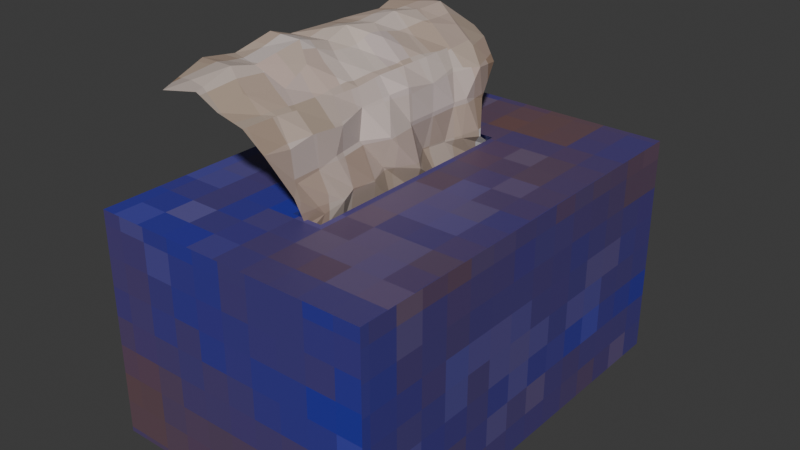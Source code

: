 # Source: tissue-box.blend  (saved by Blender 5.1.30; exported with 4.5.12 LTS)
import bpy
from mathutils import Matrix  # noqa: F401  (used for matrix-valued properties, if any)

bpy.ops.wm.read_factory_settings(use_empty=True)
scene = bpy.context.scene
scene.name = 'Scene'

# ---- collections
col_collection = bpy.data.collections.new('Collection'); scene.collection.children.link(col_collection)

# ---- images (referenced by path relative to the original .blend; pixels are not part of the script)
import os
ASSET_DIR = os.environ.get("B2B_ASSET_DIR", "")  # directory of the original .blend (textures are referenced by path, not embedded)
HERE = os.path.dirname(os.path.abspath(__file__))  # packed textures are extracted next to this script under _unpacked/

def load_image(name, relpath, width, height, colorspace="sRGB"):
    """Load a texture the original file referenced (path relative to the .blend, or extracted next to this script)."""
    p = next((c for c in (os.path.join(HERE, relpath), os.path.join(ASSET_DIR, relpath)) if relpath and os.path.exists(c)), "")
    if p:
        img = bpy.data.images.load(p, check_existing=True)
        img.name = name
    else:  # same state as the original file: an image datablock whose file is absent (Cycles renders it pink)
        img = bpy.data.images.new(name, width, height)
        img.source = "FILE"
        img.filepath = "//" + (relpath or name)
    img.colorspace_settings.name = colorspace
    return img
img_tissue_box = load_image('tissue_box', '_unpacked/tissue_box.a8a3c3f3.png', 32, 32, 'sRGB')

# ---- materials (node trees are filled in below, after node groups)
mat_material = bpy.data.materials.new('Material')
mat_material.alpha_threshold = 0.0
mat_material.use_backface_culling_lightprobe_volume = False
mat_material.roughness = 0.5
mat_material.line_color = (0.0, 0.0, 0.0, 1.0)

# ---- material node trees
mat_material.use_nodes = True; mat_material.node_tree.nodes.clear()
_N = mat_material.node_tree.nodes; _L = mat_material.node_tree.links
n0 = _N.new('ShaderNodeOutputMaterial'); n0.name = 'Material Output'; n0.location = (200, 100)
n1 = _N.new('ShaderNodeBsdfPrincipled'); n1.name = 'Principled BSDF'; n1.location = (-200, 100)
n2 = _N.new('ShaderNodeTexImage'); n2.name = 'Image Texture'; n2.location = (-490, 80)
n2.image = img_tissue_box
n2.interpolation = 'Closest'
_L.new(n1.outputs[0], n0.inputs[0])
_L.new(n2.outputs[0], n1.inputs[0])
n0.is_active_output = True

# ---- world
world_world = bpy.data.worlds.new('World'); scene.world = world_world
world_world.use_nodes = True; world_world.node_tree.nodes.clear()
_N = world_world.node_tree.nodes; _L = world_world.node_tree.links
n0 = _N.new('ShaderNodeOutputWorld'); n0.name = 'World Output'; n0.location = (200, 100)
n1 = _N.new('ShaderNodeBackground'); n1.name = 'Background'; n1.location = (-200, 100)
n1.inputs[0].default_value = (0.05088, 0.05088, 0.05088, 1.0)
_L.new(n1.outputs[0], n0.inputs[0])
n0.is_active_output = True
world_world.color = (0.05088, 0.05088, 0.05088)
world_world.sun_shadow_jitter_overblur = 0.0

# ---- meshes
me_cube = bpy.data.meshes.new('Cube')
me_cube.from_pydata([(0.01104, 0.08347, 0.08), (0.1, 0.15, -0.08), (0.01104, -0.08347, 0.08), (0.1, -0.15, -0.08), (-0.01104, 0.08347, 0.08), (-0.1, 0.15, -0.08), (-0.01104, -0.08347, 0.08), (-0.1, -0.15, -0.08), (0.1, -0.15, 0.08), (-0.1, -0.15, 0.08), (0.1, 0.15, 0.08), (-0.1, 0.15, 0.08), (0.02, -0.117, 0.04), (-0.02, -0.117, 0.04), (0.02, 0.117, 0.04), (-0.02, 0.117, 0.04), (-0.05883, -0.1303, 0.1576), (-0.04391, -0.1197, 0.157), (-0.03113, -0.1166, 0.1472), (-0.01594, -0.1131, 0.1406), (-0.004236, -0.1097, 0.1271), (0.001069, -0.09366, 0.09734), (0.0003727, -0.08492, 0.07696), (0.0002962, -0.122, 0.06367), (-0.07631, -0.08632, 0.1611), (-0.04747, -0.09055, 0.1634), (-0.03345, -0.09532, 0.1516), (-0.01825, -0.08514, 0.1392), (-0.004969, -0.08884, 0.1237), (-0.00252, -0.08667, 0.1031), (0.002792, -0.0711, 0.07959), (0.0002962, -0.09941, 0.06367), (-0.07323, -0.06396, 0.1587), (-0.04524, -0.07423, 0.1602), (-0.03061, -0.06582, 0.1469), (-0.01772, -0.06998, 0.1381), (-0.004763, -0.07073, 0.1271), (-0.003905, -0.06797, 0.1042), (0.006083, -0.0576, 0.08412), (0.0002962, -0.07681, 0.06367), (-0.06899, -0.03867, 0.1669), (-0.04377, -0.03937, 0.1669), (-0.0328, -0.0453, 0.1556), (-0.01752, -0.03973, 0.1382), (-0.004193, -0.04635, 0.1252), (-0.002878, -0.05421, 0.1088), (0.003087, -0.04617, 0.08703), (0.0002962, -0.05421, 0.06367), (-0.07496, -0.01624, 0.1588), (-0.04677, -0.01225, 0.159), (-0.03276, -0.01839, 0.1508), (-0.01585, -0.02014, 0.1386), (-0.01155, -0.02141, 0.1272), (-0.007971, -0.02825, 0.1084), (0.002436, -0.02675, 0.08406), (0.0002962, -0.0316, 0.06367), (-0.07156, 0.0164, 0.1591), (-0.04915, 0.006877, 0.1639), (-0.03629, 0.004787, 0.1513), (-0.01594, -9.291e-05, 0.1406), (-0.008927, 0.0007476, 0.129), (0.001328, -0.01018, 0.1075), (-0.00344, -0.01196, 0.08706), (0.0002962, -0.009001, 0.06367), (-0.07354, 0.03036, 0.1582), (-0.04644, 0.03023, 0.1603), (-0.0328, 0.02251, 0.1556), (-0.01594, 0.02251, 0.1406), (-0.004465, 0.0136, 0.1313), (-0.002878, 0.0136, 0.1088), (0.008202, 0.01031, 0.08186), (0.0002962, 0.0136, 0.06367), (-0.0664, 0.05789, 0.1597), (-0.04868, 0.05183, 0.1627), (-0.03541, 0.04996, 0.1507), (-0.01594, 0.04511, 0.1406), (-0.00609, 0.04057, 0.1263), (-0.002878, 0.03621, 0.1088), (-0.007035, 0.03173, 0.08343), (0.002577, 0.03549, 0.06367), (-0.07215, 0.07534, 0.1606), (-0.04805, 0.0785, 0.1583), (-0.03506, 0.07246, 0.1524), (-0.01932, 0.07121, 0.1392), (-0.01056, 0.06615, 0.1289), (-0.002878, 0.05881, 0.1088), (-0.00439, 0.05107, 0.08308), (0.0002962, 0.05881, 0.06367), (-0.06885, 0.1005, 0.1575), (-0.04696, 0.09905, 0.1592), (-0.02754, 0.09205, 0.1485), (-0.01375, 0.09222, 0.1367), (-0.00217, 0.08517, 0.126), (-0.0005079, 0.06868, 0.1094), (0.0004608, 0.06368, 0.08323), (0.0002962, 0.08141, 0.06367), (-0.06893, 0.1243, 0.1502), (-0.05113, 0.1227, 0.1443), (-0.03402, 0.1211, 0.14), (-0.02461, 0.1199, 0.1342), (-0.009449, 0.1111, 0.1216), (-0.003625, 0.09055, 0.1029), (0.003513, 0.08015, 0.07998), (0.0002962, 0.104, 0.06367)], [], [(0, 4, 15, 14), (3, 8, 9, 7), (7, 9, 11, 5), (5, 1, 3, 7), (1, 10, 8, 3), (5, 11, 10, 1), (2, 6, 9, 8), (0, 2, 8, 10), (6, 4, 11, 9), (4, 0, 10, 11), (14, 15, 13, 12), (2, 0, 14, 12), (4, 6, 13, 15), (6, 2, 12, 13), (16, 17, 25, 24), (17, 18, 26, 25), (18, 19, 27, 26), (19, 20, 28, 27), (20, 21, 29, 28), (21, 22, 30, 29), (22, 23, 31, 30), (24, 25, 33, 32), (25, 26, 34, 33), (26, 27, 35, 34), (27, 28, 36, 35), (28, 29, 37, 36), (29, 30, 38, 37), (30, 31, 39, 38), (32, 33, 41, 40), (33, 34, 42, 41), (34, 35, 43, 42), (35, 36, 44, 43), (36, 37, 45, 44), (37, 38, 46, 45), (38, 39, 47, 46), (40, 41, 49, 48), (41, 42, 50, 49), (42, 43, 51, 50), (43, 44, 52, 51), (44, 45, 53, 52), (45, 46, 54, 53), (46, 47, 55, 54), (48, 49, 57, 56), (49, 50, 58, 57), (50, 51, 59, 58), (51, 52, 60, 59), (52, 53, 61, 60), (53, 54, 62, 61), (54, 55, 63, 62), (56, 57, 65, 64), (57, 58, 66, 65), (58, 59, 67, 66), (59, 60, 68, 67), (60, 61, 69, 68), (61, 62, 70, 69), (62, 63, 71, 70), (64, 65, 73, 72), (65, 66, 74, 73), (66, 67, 75, 74), (67, 68, 76, 75), (68, 69, 77, 76), (69, 70, 78, 77), (70, 71, 79, 78), (72, 73, 81, 80), (73, 74, 82, 81), (74, 75, 83, 82), (75, 76, 84, 83), (76, 77, 85, 84), (77, 78, 86, 85), (78, 79, 87, 86), (80, 81, 89, 88), (81, 82, 90, 89), (82, 83, 91, 90), (83, 84, 92, 91), (84, 85, 93, 92), (85, 86, 94, 93), (86, 87, 95, 94), (88, 89, 97, 96), (89, 90, 98, 97), (90, 91, 99, 98), (91, 92, 100, 99), (92, 93, 101, 100), (93, 94, 102, 101), (94, 95, 103, 102)])
me_cube.polygons.foreach_set('material_index', [0, 0, 0, 0, 0, 0, 0, 0, 0, 0, 0, 0, 0, 0, 1, 1, 1, 1, 1, 1, 1, 1, 1, 1, 1, 1, 1, 1, 1, 1, 1, 1, 1, 1, 1, 1, 1, 1, 1, 1, 1, 1, 1, 1, 1, 1, 1, 1, 1, 1, 1, 1, 1, 1, 1, 1, 1, 1, 1, 1, 1, 1, 1, 1, 1, 1, 1, 1, 1, 1, 1, 1, 1, 1, 1, 1, 1, 1, 1, 1, 1, 1, 1, 1])
_uv = me_cube.uv_layers.new(name='UVMap')
_uv.uv.foreach_set('vector', [0.2979, 0.7916, 0.2979, 0.7587, 0.3575, 0.7454, 0.3575, 0.8049, 0.5363, 0.7454, 0.2979, 0.7454, 0.2979, 0.4474, 0.5363, 0.4474, 0.2369, 0.8938, 1.021e-08, 0.8938, 4.395e-08, 0.4469, 0.2369, 0.4469, 0.2979, 0.4469, 0.0, 0.4469, 0.0, 0.0, 0.2979, 0.0, 0.5946, 0.0002671, 0.8317, -4.41e-09, 0.8317, 0.4469, 0.5946, 0.4471, 0.7746, 0.7454, 0.5363, 0.7454, 0.5363, 0.4474, 0.7746, 0.4474, 0.4627, 0.09937, 0.4299, 0.09945, 0.2979, 0.0006807, 0.5946, -9.021e-09, 0.4627, 0.348, 0.4627, 0.09937, 0.5946, -9.021e-09, 0.5946, 0.4467, 0.4299, 0.09945, 0.4299, 0.3481, 0.2979, 0.4474, 0.2979, 0.0006807, 0.4299, 0.3481, 0.4627, 0.348, 0.5946, 0.4467, 0.2979, 0.4474, 0.9975, 0.9866, 0.9382, 0.9867, 0.9382, 0.6383, 0.9975, 0.6381, 0.2372, 0.7455, 0.2372, 0.4968, 0.2979, 0.4469, 0.2979, 0.7955, 0.4463, 0.9278, 0.695, 0.9293, 0.7448, 0.9875, 0.3962, 0.9853, 0.3575, 0.7916, 0.3575, 0.7587, 0.4171, 0.7454, 0.4171, 0.8049, 0.9122, 0.006836, 0.9341, 0.02312, 0.927, 0.06612, 0.8844, 0.07166, 0.9341, 0.02312, 0.9543, 0.0285, 0.9495, 0.0599, 0.927, 0.06612, 0.9543, 0.0285, 0.9776, 0.03438, 0.9734, 0.07601, 0.9495, 0.0599, 0.8217, 0.6511, 0.8435, 0.6564, 0.8483, 0.6874, 0.8234, 0.6927, 0.8435, 0.6564, 0.8884, 0.6804, 0.8793, 0.6907, 0.8483, 0.6874, 0.8884, 0.6804, 0.9184, 0.6934, 0.9149, 0.714, 0.8793, 0.6907, 0.9184, 0.6934, 0.9382, 0.6381, 0.9381, 0.6718, 0.9149, 0.714, 0.8844, 0.07166, 0.927, 0.06612, 0.9302, 0.09061, 0.8886, 0.1051, 0.927, 0.06612, 0.9495, 0.0599, 0.9534, 0.1041, 0.9302, 0.09061, 0.9495, 0.0599, 0.9734, 0.07601, 0.9738, 0.09863, 0.9534, 0.1041, 0.8234, 0.6927, 0.8483, 0.6874, 0.8433, 0.7144, 0.8249, 0.7153, 0.8483, 0.6874, 0.8793, 0.6907, 0.8773, 0.7186, 0.8433, 0.7144, 0.8793, 0.6907, 0.9149, 0.714, 0.9086, 0.7342, 0.8773, 0.7186, 0.9149, 0.714, 0.9381, 0.6718, 0.9381, 0.7055, 0.9086, 0.7342, 0.8886, 0.1051, 0.9302, 0.09061, 0.9303, 0.1423, 0.8929, 0.1426, 0.8988, 0.6494, 0.8748, 0.6409, 0.8823, 0.6084, 0.8988, 0.5965, 0.9534, 0.1041, 0.9738, 0.09863, 0.9731, 0.1437, 0.9483, 0.1342, 0.9738, 0.09863, 0.9946, 0.09834, 0.9949, 0.1347, 0.9731, 0.1437, 0.8433, 0.7144, 0.8773, 0.7186, 0.8707, 0.7391, 0.8462, 0.7507, 0.8773, 0.7186, 0.9086, 0.7342, 0.9039, 0.7511, 0.8707, 0.7391, 0.9086, 0.7342, 0.9381, 0.7055, 0.938, 0.7391, 0.9039, 0.7511, 0.8929, 0.1426, 0.9303, 0.1423, 0.9261, 0.1829, 0.8844, 0.1761, 0.9303, 0.1423, 0.9483, 0.1342, 0.9481, 0.1745, 0.9261, 0.1829, 0.9483, 0.1342, 0.9731, 0.1437, 0.9749, 0.1729, 0.9481, 0.1745, 0.8248, 0.7604, 0.8462, 0.7507, 0.842, 0.7878, 0.8245, 0.7896, 0.8462, 0.7507, 0.8707, 0.7391, 0.8704, 0.7776, 0.842, 0.7878, 0.8707, 0.7391, 0.9039, 0.7511, 0.9081, 0.7801, 0.8704, 0.7776, 0.9039, 0.7511, 0.938, 0.7391, 0.938, 0.7728, 0.9081, 0.7801, 0.8844, 0.1761, 0.9261, 0.1829, 0.9213, 0.2111, 0.8883, 0.2248, 0.9261, 0.1829, 0.9481, 0.1745, 0.9421, 0.2089, 0.9213, 0.2111, 0.9481, 0.1745, 0.9749, 0.1729, 0.9739, 0.2026, 0.9421, 0.2089, 0.8245, 0.7896, 0.842, 0.7878, 0.8396, 0.8208, 0.8215, 0.8194, 0.842, 0.7878, 0.8704, 0.7776, 0.8731, 0.8047, 0.8396, 0.8208, 0.8704, 0.7776, 0.9081, 0.7801, 0.9027, 0.802, 0.8731, 0.8047, 0.9081, 0.7801, 0.938, 0.7728, 0.9379, 0.8065, 0.9027, 0.802, 0.8883, 0.2248, 0.9213, 0.2111, 0.925, 0.2461, 0.8851, 0.2456, 0.9213, 0.2111, 0.9421, 0.2089, 0.9461, 0.2352, 0.925, 0.2461, 0.9421, 0.2089, 0.9739, 0.2026, 0.9731, 0.2363, 0.9461, 0.2352, 0.8215, 0.8194, 0.8396, 0.8208, 0.8369, 0.84, 0.8214, 0.8531, 0.8396, 0.8208, 0.8731, 0.8047, 0.8706, 0.8401, 0.8369, 0.84, 0.8731, 0.8047, 0.9027, 0.802, 0.9122, 0.8354, 0.8706, 0.8401, 0.9027, 0.802, 0.9379, 0.8065, 0.9379, 0.8401, 0.9122, 0.8354, 0.8851, 0.2456, 0.925, 0.2461, 0.9206, 0.2781, 0.8946, 0.2867, 0.925, 0.2461, 0.9461, 0.2352, 0.942, 0.2762, 0.9206, 0.2781, 0.9461, 0.2352, 0.9731, 0.2363, 0.9724, 0.2699, 0.942, 0.2762, 0.8214, 0.8531, 0.8369, 0.84, 0.8441, 0.8802, 0.8214, 0.8868, 0.8369, 0.84, 0.8706, 0.8401, 0.8705, 0.8737, 0.8441, 0.8802, 0.8706, 0.8401, 0.9122, 0.8354, 0.9074, 0.867, 0.8705, 0.8737, 0.9122, 0.8354, 0.9379, 0.8401, 0.9382, 0.8728, 0.9074, 0.867, 0.8946, 0.2867, 0.9206, 0.2781, 0.9213, 0.318, 0.8853, 0.3125, 0.9206, 0.2781, 0.942, 0.2762, 0.9415, 0.3096, 0.9213, 0.318, 0.942, 0.2762, 0.9724, 0.2699, 0.9667, 0.3087, 0.9415, 0.3096, 0.8214, 0.8868, 0.8441, 0.8802, 0.8394, 0.9182, 0.8229, 0.9256, 0.8441, 0.8802, 0.8705, 0.8737, 0.8705, 0.9074, 0.8394, 0.9182, 0.8705, 0.8737, 0.9074, 0.867, 0.9083, 0.8959, 0.8705, 0.9074, 0.9074, 0.867, 0.9382, 0.8728, 0.9378, 0.9075, 0.9083, 0.8959, 0.8853, 0.3125, 0.9213, 0.318, 0.9221, 0.3486, 0.8898, 0.3501, 0.9213, 0.318, 0.9415, 0.3096, 0.9526, 0.3392, 0.9221, 0.3486, 0.9415, 0.3096, 0.9667, 0.3087, 0.9746, 0.3403, 0.9526, 0.3392, 0.9667, 0.3087, 0.9812, 0.3019, 0.9934, 0.3306, 0.9746, 0.3403, 0.8394, 0.9182, 0.8705, 0.9074, 0.8698, 0.9221, 0.845, 0.9467, 0.8705, 0.9074, 0.9083, 0.8959, 0.9088, 0.9147, 0.8698, 0.9221, 0.9083, 0.8959, 0.9378, 0.9075, 0.9377, 0.9412, 0.9088, 0.9147, 0.8898, 0.3501, 0.9221, 0.3486, 0.9171, 0.3842, 0.8899, 0.3859, 0.9221, 0.3486, 0.9526, 0.3392, 0.9431, 0.3826, 0.9171, 0.3842, 0.9526, 0.3392, 0.9746, 0.3403, 0.9579, 0.3812, 0.9431, 0.3826, 0.8273, 0.957, 0.845, 0.9467, 0.8504, 0.9852, 0.8293, 0.998, 0.845, 0.9467, 0.8698, 0.9221, 0.8791, 0.9547, 0.8504, 0.9852, 0.8698, 0.9221, 0.9088, 0.9147, 0.9141, 0.9393, 0.8791, 0.9547, 0.9088, 0.9147, 0.9377, 0.9412, 0.9377, 0.9748, 0.9141, 0.9393])
me_cube.materials.append(mat_material)
me_cube.materials.append(mat_material)
me_cube.use_mirror_vertex_groups = False
me_cube.update()

# ---- objects
ob_cube = bpy.data.objects.new('Cube', me_cube)

# ---- transforms, parenting, visibility, modifiers, constraints
ob_cube.location = (0.0, 0.0, 0.0)
ob_cube.lock_rotations_4d = False
ob_cube.empty_display_type = 'ARROWS'
ob_cube.lineart.crease_threshold = 0.0

# ---- collection membership
col_collection.objects.link(ob_cube)

# ---- scene / render settings (as saved in the file)
scene.frame_start = 1; scene.frame_end = 250; scene.frame_set(1)
scene.render.engine = 'BLENDER_EEVEE_NEXT'
scene.render.bake_bias = 0.0
scene.render.bake_samples = 0
scene.cycles.sampling_pattern = 'TABULATED_SOBOL'
scene.eevee.use_volume_custom_range = False
bpy.context.view_layer.update()

# ---- added for rendering (the .blend has no active camera and no usable light): camera, sun
cam_auto = bpy.data.cameras.new('AutoCamera')
cam_auto.lens = 50.0
cam_auto.sensor_width = 36.0
cam_auto.clip_end = 1000.0
ob_auto_camera = bpy.data.objects.new('AutoCamera', cam_auto)
scene.collection.objects.link(ob_auto_camera)
ob_auto_camera.location = (0.404338, -0.485206, 0.366945)
ob_auto_camera.rotation_euler = (1.09748, -7.21219e-08, 0.694738)
scene.camera = ob_auto_camera
light_auto_sun = bpy.data.lights.new('AutoSun', 'SUN')
light_auto_sun.energy = 3.0
light_auto_sun.angle = 0.0523599
ob_auto_sun = bpy.data.objects.new('AutoSun', light_auto_sun)
scene.collection.objects.link(ob_auto_sun)
ob_auto_sun.rotation_euler = (0.872665, 0.174533, 0.523599)
bpy.context.view_layer.update()
